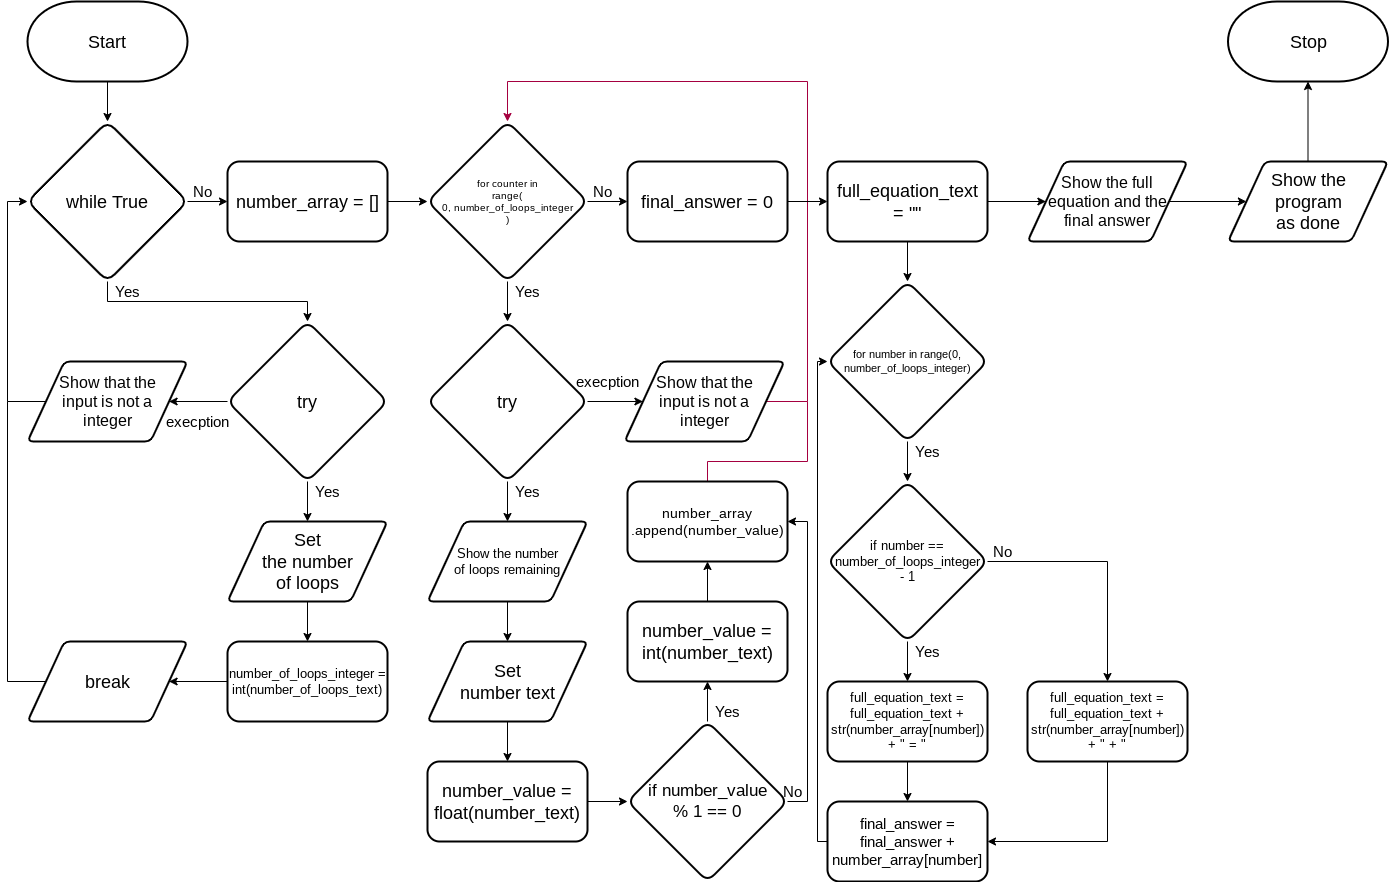

The diagram above was exported from draw.io. Its source (the exported page's mxGraphModel, read from the mxfile embedded in the PNG):
<mxGraphModel dx="1798" dy="2331" grid="1" gridSize="10" guides="1" tooltips="1" connect="1" arrows="1" fold="1" page="1" pageScale="1" pageWidth="827" pageHeight="1169" math="0" shadow="0">
  <root>
    <mxCell id="0" />
    <mxCell id="1" parent="0" />
    <mxCell id="213" style="edgeStyle=none;html=1;entryX=0.5;entryY=0;entryDx=0;entryDy=0;fontSize=13;" parent="1" source="24" target="212" edge="1">
      <mxGeometry relative="1" as="geometry" />
    </mxCell>
    <mxCell id="24" value="&lt;font style=&quot;font-size: 18px&quot;&gt;Start&lt;/font&gt;" style="strokeWidth=2;html=1;shape=mxgraph.flowchart.terminator;whiteSpace=wrap;" parent="1" vertex="1">
      <mxGeometry x="40" width="160" height="80" as="geometry" />
    </mxCell>
    <mxCell id="25" value="&lt;font style=&quot;font-size: 18px&quot;&gt;Stop&lt;/font&gt;" style="strokeWidth=2;html=1;shape=mxgraph.flowchart.terminator;whiteSpace=wrap;" parent="1" vertex="1">
      <mxGeometry x="1240.5" width="160" height="80" as="geometry" />
    </mxCell>
    <mxCell id="59" style="edgeStyle=none;html=1;entryX=0.5;entryY=1;entryDx=0;entryDy=0;entryPerimeter=0;fontFamily=Helvetica;fontSize=15;fontColor=default;" parent="1" source="47" target="25" edge="1">
      <mxGeometry relative="1" as="geometry" />
    </mxCell>
    <mxCell id="47" value="Show the &lt;br&gt;program &lt;br&gt;as done" style="shape=parallelogram;html=1;strokeWidth=2;perimeter=parallelogramPerimeter;whiteSpace=wrap;rounded=1;arcSize=12;size=0.23;fontSize=18;" parent="1" vertex="1">
      <mxGeometry x="1240.5" y="160" width="160" height="80" as="geometry" />
    </mxCell>
    <mxCell id="208" style="edgeStyle=none;html=1;" parent="1" source="120" target="193" edge="1">
      <mxGeometry relative="1" as="geometry" />
    </mxCell>
    <mxCell id="209" style="edgeStyle=none;html=1;entryX=0.5;entryY=0;entryDx=0;entryDy=0;" parent="1" source="120" target="196" edge="1">
      <mxGeometry relative="1" as="geometry" />
    </mxCell>
    <mxCell id="120" value="&lt;font style=&quot;font-size: 18px&quot;&gt;try&lt;br style=&quot;font-size: 18px&quot;&gt;&lt;/font&gt;" style="rhombus;whiteSpace=wrap;html=1;rounded=1;fontFamily=Helvetica;fontSize=18;fontColor=default;strokeColor=default;strokeWidth=2;fillColor=default;" parent="1" vertex="1">
      <mxGeometry x="240" y="320" width="160" height="160" as="geometry" />
    </mxCell>
    <mxCell id="122" value="&lt;font style=&quot;font-size: 15px&quot;&gt;Yes&lt;/font&gt;" style="text;html=1;align=center;verticalAlign=middle;resizable=0;points=[];autosize=1;strokeColor=none;fillColor=none;fontSize=8;fontFamily=Helvetica;fontColor=default;" parent="1" vertex="1">
      <mxGeometry x="320" y="480" width="40" height="20" as="geometry" />
    </mxCell>
    <mxCell id="123" value="&lt;font style=&quot;font-size: 15px&quot;&gt;execption&lt;br&gt;&lt;/font&gt;" style="text;html=1;align=center;verticalAlign=middle;resizable=0;points=[];autosize=1;strokeColor=none;fillColor=none;fontSize=8;fontFamily=Helvetica;fontColor=default;" parent="1" vertex="1">
      <mxGeometry x="170" y="410" width="80" height="20" as="geometry" />
    </mxCell>
    <mxCell id="220" style="edgeStyle=orthogonalEdgeStyle;rounded=0;html=1;fontSize=18;" parent="1" source="180" target="219" edge="1">
      <mxGeometry relative="1" as="geometry" />
    </mxCell>
    <mxCell id="180" value="number_of_loops_integer = int(number_of_loops_text)" style="rounded=1;whiteSpace=wrap;html=1;strokeWidth=2;fontSize=13;" parent="1" vertex="1">
      <mxGeometry x="240" y="640" width="160" height="80" as="geometry" />
    </mxCell>
    <mxCell id="216" style="edgeStyle=orthogonalEdgeStyle;rounded=0;html=1;entryX=0;entryY=0.5;entryDx=0;entryDy=0;fontSize=13;" parent="1" source="193" target="212" edge="1">
      <mxGeometry relative="1" as="geometry">
        <Array as="points">
          <mxPoint x="20" y="400" />
          <mxPoint x="20" y="200" />
        </Array>
      </mxGeometry>
    </mxCell>
    <mxCell id="193" value="Show that the &lt;br style=&quot;font-size: 16px&quot;&gt;input is not a &lt;br style=&quot;font-size: 16px&quot;&gt;integer" style="shape=parallelogram;html=1;strokeWidth=2;perimeter=parallelogramPerimeter;whiteSpace=wrap;rounded=1;arcSize=12;size=0.23;fontSize=16;" parent="1" vertex="1">
      <mxGeometry x="40" y="360" width="160" height="80" as="geometry" />
    </mxCell>
    <mxCell id="197" style="edgeStyle=none;html=1;entryX=0.5;entryY=0;entryDx=0;entryDy=0;fontSize=16;" parent="1" source="196" target="180" edge="1">
      <mxGeometry relative="1" as="geometry" />
    </mxCell>
    <mxCell id="196" value="Set&lt;br&gt;the number&lt;br&gt;of loops" style="shape=parallelogram;html=1;strokeWidth=2;perimeter=parallelogramPerimeter;whiteSpace=wrap;rounded=1;arcSize=12;size=0.23;fontSize=18;" parent="1" vertex="1">
      <mxGeometry x="240" y="520" width="160" height="80" as="geometry" />
    </mxCell>
    <mxCell id="214" style="edgeStyle=orthogonalEdgeStyle;html=1;entryX=0.5;entryY=0;entryDx=0;entryDy=0;fontSize=13;rounded=0;" parent="1" source="212" target="120" edge="1">
      <mxGeometry relative="1" as="geometry">
        <Array as="points">
          <mxPoint x="120" y="300" />
          <mxPoint x="320" y="300" />
        </Array>
      </mxGeometry>
    </mxCell>
    <mxCell id="225" style="edgeStyle=orthogonalEdgeStyle;rounded=0;html=1;entryX=0;entryY=0.5;entryDx=0;entryDy=0;fontSize=18;endArrow=classic;endFill=1;" parent="1" source="212" target="224" edge="1">
      <mxGeometry relative="1" as="geometry" />
    </mxCell>
    <mxCell id="212" value="&lt;font style=&quot;font-size: 18px&quot;&gt;while True&lt;br style=&quot;font-size: 18px&quot;&gt;&lt;/font&gt;" style="rhombus;whiteSpace=wrap;html=1;rounded=1;fontFamily=Helvetica;fontSize=18;fontColor=default;strokeColor=default;strokeWidth=2;fillColor=default;" parent="1" vertex="1">
      <mxGeometry x="40" y="120" width="160" height="160" as="geometry" />
    </mxCell>
    <mxCell id="215" value="&lt;font style=&quot;font-size: 15px&quot;&gt;Yes&lt;/font&gt;" style="text;html=1;align=center;verticalAlign=middle;resizable=0;points=[];autosize=1;strokeColor=none;fillColor=none;fontSize=8;fontFamily=Helvetica;fontColor=default;" parent="1" vertex="1">
      <mxGeometry x="120" y="280" width="40" height="20" as="geometry" />
    </mxCell>
    <mxCell id="218" value="&lt;font style=&quot;font-size: 15px&quot;&gt;No&lt;br&gt;&lt;/font&gt;" style="text;html=1;align=center;verticalAlign=middle;resizable=0;points=[];autosize=1;strokeColor=none;fillColor=none;fontSize=8;fontFamily=Helvetica;fontColor=default;" parent="1" vertex="1">
      <mxGeometry x="200" y="180" width="30" height="20" as="geometry" />
    </mxCell>
    <mxCell id="221" style="edgeStyle=orthogonalEdgeStyle;rounded=0;html=1;fontSize=18;endArrow=none;endFill=0;" parent="1" source="219" edge="1">
      <mxGeometry relative="1" as="geometry">
        <mxPoint x="20" y="400" as="targetPoint" />
      </mxGeometry>
    </mxCell>
    <mxCell id="219" value="break" style="shape=parallelogram;html=1;strokeWidth=2;perimeter=parallelogramPerimeter;whiteSpace=wrap;rounded=1;arcSize=12;size=0.23;fontSize=18;" parent="1" vertex="1">
      <mxGeometry x="40" y="640" width="160" height="80" as="geometry" />
    </mxCell>
    <mxCell id="229" style="edgeStyle=orthogonalEdgeStyle;rounded=0;html=1;entryX=0;entryY=0.5;entryDx=0;entryDy=0;fontSize=10;endArrow=classic;endFill=1;" parent="1" source="224" target="226" edge="1">
      <mxGeometry relative="1" as="geometry" />
    </mxCell>
    <mxCell id="224" value="number_array = []" style="rounded=1;whiteSpace=wrap;html=1;strokeWidth=2;fontSize=18;" parent="1" vertex="1">
      <mxGeometry x="240" y="160" width="160" height="80" as="geometry" />
    </mxCell>
    <mxCell id="228" style="edgeStyle=orthogonalEdgeStyle;rounded=0;html=1;entryX=0.5;entryY=0;entryDx=0;entryDy=0;fontSize=10;endArrow=classic;endFill=1;" parent="1" source="226" target="227" edge="1">
      <mxGeometry relative="1" as="geometry" />
    </mxCell>
    <mxCell id="251" style="edgeStyle=orthogonalEdgeStyle;rounded=0;html=1;entryX=0;entryY=0.5;entryDx=0;entryDy=0;fontSize=14;" edge="1" parent="1" source="226" target="250">
      <mxGeometry relative="1" as="geometry" />
    </mxCell>
    <mxCell id="226" value="&lt;font style=&quot;font-size: 10px;&quot;&gt;for counter in &lt;br style=&quot;font-size: 10px;&quot;&gt;range(&lt;br style=&quot;font-size: 10px;&quot;&gt;0, number_of_loops_integer&lt;br style=&quot;font-size: 10px;&quot;&gt;)&lt;br style=&quot;font-size: 10px;&quot;&gt;&lt;/font&gt;" style="rhombus;whiteSpace=wrap;html=1;rounded=1;fontFamily=Helvetica;fontSize=10;fontColor=default;strokeColor=default;strokeWidth=2;fillColor=default;" parent="1" vertex="1">
      <mxGeometry x="440" y="120" width="160" height="160" as="geometry" />
    </mxCell>
    <mxCell id="232" style="edgeStyle=orthogonalEdgeStyle;rounded=0;html=1;entryX=0.5;entryY=0;entryDx=0;entryDy=0;fontSize=13;endArrow=classic;endFill=1;" parent="1" source="227" target="231" edge="1">
      <mxGeometry relative="1" as="geometry" />
    </mxCell>
    <mxCell id="248" style="edgeStyle=orthogonalEdgeStyle;rounded=0;html=1;entryX=0;entryY=0.5;entryDx=0;entryDy=0;fontSize=14;" edge="1" parent="1" source="227" target="247">
      <mxGeometry relative="1" as="geometry" />
    </mxCell>
    <mxCell id="227" value="&lt;font style=&quot;font-size: 18px&quot;&gt;try&lt;br style=&quot;font-size: 18px&quot;&gt;&lt;/font&gt;" style="rhombus;whiteSpace=wrap;html=1;rounded=1;fontFamily=Helvetica;fontSize=18;fontColor=default;strokeColor=default;strokeWidth=2;fillColor=default;" parent="1" vertex="1">
      <mxGeometry x="440" y="320" width="160" height="160" as="geometry" />
    </mxCell>
    <mxCell id="230" value="&lt;font style=&quot;font-size: 15px&quot;&gt;Yes&lt;/font&gt;" style="text;html=1;align=center;verticalAlign=middle;resizable=0;points=[];autosize=1;strokeColor=none;fillColor=none;fontSize=8;fontFamily=Helvetica;fontColor=default;" parent="1" vertex="1">
      <mxGeometry x="520" y="280" width="40" height="20" as="geometry" />
    </mxCell>
    <mxCell id="235" style="edgeStyle=orthogonalEdgeStyle;rounded=0;html=1;entryX=0.5;entryY=0;entryDx=0;entryDy=0;fontSize=18;endArrow=classic;endFill=1;" parent="1" source="231" target="234" edge="1">
      <mxGeometry relative="1" as="geometry" />
    </mxCell>
    <mxCell id="231" value="Show the number&lt;br style=&quot;font-size: 13px;&quot;&gt;of loops remaining" style="shape=parallelogram;html=1;strokeWidth=2;perimeter=parallelogramPerimeter;whiteSpace=wrap;rounded=1;arcSize=12;size=0.23;fontSize=13;" parent="1" vertex="1">
      <mxGeometry x="440" y="520" width="160" height="80" as="geometry" />
    </mxCell>
    <mxCell id="233" value="&lt;font style=&quot;font-size: 15px&quot;&gt;Yes&lt;/font&gt;" style="text;html=1;align=center;verticalAlign=middle;resizable=0;points=[];autosize=1;strokeColor=none;fillColor=none;fontSize=8;fontFamily=Helvetica;fontColor=default;" parent="1" vertex="1">
      <mxGeometry x="520" y="480" width="40" height="20" as="geometry" />
    </mxCell>
    <mxCell id="237" style="edgeStyle=orthogonalEdgeStyle;rounded=0;html=1;fontSize=18;endArrow=classic;endFill=1;entryX=0.5;entryY=0;entryDx=0;entryDy=0;" parent="1" source="234" target="236" edge="1">
      <mxGeometry relative="1" as="geometry">
        <mxPoint x="630" y="679.9999999999995" as="targetPoint" />
      </mxGeometry>
    </mxCell>
    <mxCell id="234" value="Set&lt;br&gt;number text" style="shape=parallelogram;html=1;strokeWidth=2;perimeter=parallelogramPerimeter;whiteSpace=wrap;rounded=1;arcSize=12;size=0.23;fontSize=18;" parent="1" vertex="1">
      <mxGeometry x="440" y="640" width="160" height="80" as="geometry" />
    </mxCell>
    <mxCell id="239" style="edgeStyle=none;html=1;entryX=0;entryY=0.5;entryDx=0;entryDy=0;fontSize=17;" edge="1" parent="1" source="236" target="238">
      <mxGeometry relative="1" as="geometry" />
    </mxCell>
    <mxCell id="236" value="number_value = float(number_text)" style="rounded=1;whiteSpace=wrap;html=1;strokeWidth=2;fontSize=18;" parent="1" vertex="1">
      <mxGeometry x="440" y="760" width="160" height="80" as="geometry" />
    </mxCell>
    <mxCell id="241" style="edgeStyle=none;html=1;entryX=0.5;entryY=1;entryDx=0;entryDy=0;fontSize=17;" edge="1" parent="1" source="238" target="240">
      <mxGeometry relative="1" as="geometry" />
    </mxCell>
    <mxCell id="244" style="edgeStyle=orthogonalEdgeStyle;html=1;entryX=1;entryY=0.5;entryDx=0;entryDy=0;fontSize=14;rounded=0;" edge="1" parent="1" source="238" target="242">
      <mxGeometry relative="1" as="geometry">
        <Array as="points">
          <mxPoint x="820" y="800" />
          <mxPoint x="820" y="520" />
        </Array>
      </mxGeometry>
    </mxCell>
    <mxCell id="238" value="&lt;font style=&quot;font-size: 17px;&quot;&gt;if number_value&lt;br style=&quot;font-size: 17px;&quot;&gt;% 1 == 0&lt;br style=&quot;font-size: 17px;&quot;&gt;&lt;/font&gt;" style="rhombus;whiteSpace=wrap;html=1;rounded=1;fontFamily=Helvetica;fontSize=17;fontColor=default;strokeColor=default;strokeWidth=2;fillColor=default;" vertex="1" parent="1">
      <mxGeometry x="640" y="720" width="160" height="160" as="geometry" />
    </mxCell>
    <mxCell id="243" style="edgeStyle=none;html=1;entryX=0.5;entryY=1;entryDx=0;entryDy=0;fontSize=14;" edge="1" parent="1" source="240" target="242">
      <mxGeometry relative="1" as="geometry" />
    </mxCell>
    <mxCell id="240" value="number_value = int(number_text)" style="rounded=1;whiteSpace=wrap;html=1;strokeWidth=2;fontSize=18;" vertex="1" parent="1">
      <mxGeometry x="640" y="600" width="160" height="80" as="geometry" />
    </mxCell>
    <mxCell id="254" style="edgeStyle=orthogonalEdgeStyle;rounded=0;html=1;fontSize=14;fillColor=#d80073;strokeColor=#A50040;endArrow=none;endFill=0;" edge="1" parent="1" source="242">
      <mxGeometry relative="1" as="geometry">
        <mxPoint x="820" y="400" as="targetPoint" />
        <Array as="points">
          <mxPoint x="720" y="460" />
          <mxPoint x="820" y="460" />
          <mxPoint x="820" y="400" />
        </Array>
      </mxGeometry>
    </mxCell>
    <mxCell id="242" value="number_array&lt;br style=&quot;font-size: 14px;&quot;&gt;.append(number_value)" style="rounded=1;whiteSpace=wrap;html=1;strokeWidth=2;fontSize=14;" vertex="1" parent="1">
      <mxGeometry x="640" y="480" width="160" height="80" as="geometry" />
    </mxCell>
    <mxCell id="245" value="&lt;font style=&quot;font-size: 15px&quot;&gt;Yes&lt;/font&gt;" style="text;html=1;align=center;verticalAlign=middle;resizable=0;points=[];autosize=1;strokeColor=none;fillColor=none;fontSize=8;fontFamily=Helvetica;fontColor=default;" vertex="1" parent="1">
      <mxGeometry x="720" y="700" width="40" height="20" as="geometry" />
    </mxCell>
    <mxCell id="246" value="&lt;font style=&quot;font-size: 15px&quot;&gt;No&lt;br&gt;&lt;/font&gt;" style="text;html=1;align=center;verticalAlign=middle;resizable=0;points=[];autosize=1;strokeColor=none;fillColor=none;fontSize=8;fontFamily=Helvetica;fontColor=default;" vertex="1" parent="1">
      <mxGeometry x="790" y="780" width="30" height="20" as="geometry" />
    </mxCell>
    <mxCell id="253" style="edgeStyle=orthogonalEdgeStyle;rounded=0;html=1;fontSize=14;entryX=0.5;entryY=0;entryDx=0;entryDy=0;fillColor=#d80073;strokeColor=#A50040;" edge="1" parent="1" source="247" target="226">
      <mxGeometry relative="1" as="geometry">
        <mxPoint x="820" y="240" as="targetPoint" />
        <Array as="points">
          <mxPoint x="820" y="400" />
          <mxPoint x="820" y="80" />
          <mxPoint x="520" y="80" />
        </Array>
      </mxGeometry>
    </mxCell>
    <mxCell id="247" value="Show that the &lt;br style=&quot;font-size: 16px&quot;&gt;input is not a &lt;br style=&quot;font-size: 16px&quot;&gt;integer" style="shape=parallelogram;html=1;strokeWidth=2;perimeter=parallelogramPerimeter;whiteSpace=wrap;rounded=1;arcSize=12;size=0.23;fontSize=16;" vertex="1" parent="1">
      <mxGeometry x="637" y="360" width="160" height="80" as="geometry" />
    </mxCell>
    <mxCell id="249" value="&lt;font style=&quot;font-size: 15px&quot;&gt;execption&lt;br&gt;&lt;/font&gt;" style="text;html=1;align=center;verticalAlign=middle;resizable=0;points=[];autosize=1;strokeColor=none;fillColor=none;fontSize=8;fontFamily=Helvetica;fontColor=default;" vertex="1" parent="1">
      <mxGeometry x="580" y="370" width="80" height="20" as="geometry" />
    </mxCell>
    <mxCell id="257" style="edgeStyle=orthogonalEdgeStyle;rounded=0;html=1;entryX=0;entryY=0.5;entryDx=0;entryDy=0;fontSize=14;endArrow=classic;endFill=1;" edge="1" parent="1" source="250" target="256">
      <mxGeometry relative="1" as="geometry" />
    </mxCell>
    <mxCell id="250" value="final_answer = 0" style="rounded=1;whiteSpace=wrap;html=1;strokeWidth=2;fontSize=18;" vertex="1" parent="1">
      <mxGeometry x="640" y="160" width="160" height="80" as="geometry" />
    </mxCell>
    <mxCell id="252" value="&lt;font style=&quot;font-size: 15px&quot;&gt;No&lt;br&gt;&lt;/font&gt;" style="text;html=1;align=center;verticalAlign=middle;resizable=0;points=[];autosize=1;strokeColor=none;fillColor=none;fontSize=8;fontFamily=Helvetica;fontColor=default;" vertex="1" parent="1">
      <mxGeometry x="600" y="180" width="30" height="20" as="geometry" />
    </mxCell>
    <mxCell id="259" style="edgeStyle=orthogonalEdgeStyle;rounded=0;html=1;entryX=0.5;entryY=0;entryDx=0;entryDy=0;fontSize=14;endArrow=classic;endFill=1;" edge="1" parent="1" source="256" target="258">
      <mxGeometry relative="1" as="geometry" />
    </mxCell>
    <mxCell id="274" style="edgeStyle=orthogonalEdgeStyle;rounded=0;html=1;fontSize=16;endArrow=classic;endFill=1;" edge="1" parent="1" source="256" target="273">
      <mxGeometry relative="1" as="geometry" />
    </mxCell>
    <mxCell id="256" value="full_equation_text&lt;br&gt;= &quot;&quot;" style="rounded=1;whiteSpace=wrap;html=1;strokeWidth=2;fontSize=18;" vertex="1" parent="1">
      <mxGeometry x="840" y="160" width="160" height="80" as="geometry" />
    </mxCell>
    <mxCell id="261" style="edgeStyle=orthogonalEdgeStyle;rounded=0;html=1;entryX=0.5;entryY=0;entryDx=0;entryDy=0;fontSize=13;endArrow=classic;endFill=1;" edge="1" parent="1" source="258" target="260">
      <mxGeometry relative="1" as="geometry" />
    </mxCell>
    <mxCell id="258" value="&lt;font style=&quot;font-size: 11px;&quot;&gt;for number in range(0, number_of_loops_integer)&lt;br style=&quot;font-size: 11px;&quot;&gt;&lt;/font&gt;" style="rhombus;whiteSpace=wrap;html=1;rounded=1;fontFamily=Helvetica;fontSize=11;fontColor=default;strokeColor=default;strokeWidth=2;fillColor=default;" vertex="1" parent="1">
      <mxGeometry x="840" y="280" width="160" height="160" as="geometry" />
    </mxCell>
    <mxCell id="264" style="edgeStyle=orthogonalEdgeStyle;rounded=0;html=1;entryX=0.5;entryY=0;entryDx=0;entryDy=0;fontSize=13;endArrow=classic;endFill=1;" edge="1" parent="1" source="260" target="263">
      <mxGeometry relative="1" as="geometry" />
    </mxCell>
    <mxCell id="267" style="edgeStyle=orthogonalEdgeStyle;rounded=0;html=1;fontSize=13;endArrow=classic;endFill=1;" edge="1" parent="1" source="260" target="266">
      <mxGeometry relative="1" as="geometry" />
    </mxCell>
    <mxCell id="260" value="&lt;font style=&quot;font-size: 13px;&quot;&gt;if number == number_of_loops_integer&lt;br style=&quot;font-size: 13px;&quot;&gt;- 1&lt;br style=&quot;font-size: 13px;&quot;&gt;&lt;/font&gt;" style="rhombus;whiteSpace=wrap;html=1;rounded=1;fontFamily=Helvetica;fontSize=13;fontColor=default;strokeColor=default;strokeWidth=2;fillColor=default;" vertex="1" parent="1">
      <mxGeometry x="840" y="480" width="160" height="160" as="geometry" />
    </mxCell>
    <mxCell id="262" value="&lt;font style=&quot;font-size: 15px&quot;&gt;Yes&lt;/font&gt;" style="text;html=1;align=center;verticalAlign=middle;resizable=0;points=[];autosize=1;strokeColor=none;fillColor=none;fontSize=8;fontFamily=Helvetica;fontColor=default;" vertex="1" parent="1">
      <mxGeometry x="920" y="440" width="40" height="20" as="geometry" />
    </mxCell>
    <mxCell id="270" style="edgeStyle=orthogonalEdgeStyle;rounded=0;html=1;entryX=0.5;entryY=0;entryDx=0;entryDy=0;fontSize=15;endArrow=classic;endFill=1;" edge="1" parent="1" source="263" target="269">
      <mxGeometry relative="1" as="geometry" />
    </mxCell>
    <mxCell id="263" value="full_equation_text = full_equation_text + str(number_array[number]) + &quot; = &quot;" style="rounded=1;whiteSpace=wrap;html=1;strokeWidth=2;fontSize=13;" vertex="1" parent="1">
      <mxGeometry x="840" y="680" width="160" height="80" as="geometry" />
    </mxCell>
    <mxCell id="265" value="&lt;font style=&quot;font-size: 15px&quot;&gt;Yes&lt;/font&gt;" style="text;html=1;align=center;verticalAlign=middle;resizable=0;points=[];autosize=1;strokeColor=none;fillColor=none;fontSize=8;fontFamily=Helvetica;fontColor=default;" vertex="1" parent="1">
      <mxGeometry x="920" y="640" width="40" height="20" as="geometry" />
    </mxCell>
    <mxCell id="271" style="edgeStyle=orthogonalEdgeStyle;rounded=0;html=1;entryX=1;entryY=0.5;entryDx=0;entryDy=0;fontSize=15;endArrow=classic;endFill=1;" edge="1" parent="1" source="266" target="269">
      <mxGeometry relative="1" as="geometry">
        <Array as="points">
          <mxPoint x="1120" y="840" />
        </Array>
      </mxGeometry>
    </mxCell>
    <mxCell id="266" value="full_equation_text = full_equation_text + str(number_array[number]) + &quot; + &quot;" style="rounded=1;whiteSpace=wrap;html=1;strokeWidth=2;fontSize=13;" vertex="1" parent="1">
      <mxGeometry x="1040" y="680" width="160" height="80" as="geometry" />
    </mxCell>
    <mxCell id="268" value="&lt;font style=&quot;font-size: 15px&quot;&gt;No&lt;br&gt;&lt;/font&gt;" style="text;html=1;align=center;verticalAlign=middle;resizable=0;points=[];autosize=1;strokeColor=none;fillColor=none;fontSize=8;fontFamily=Helvetica;fontColor=default;" vertex="1" parent="1">
      <mxGeometry x="1000" y="540" width="30" height="20" as="geometry" />
    </mxCell>
    <mxCell id="272" style="edgeStyle=orthogonalEdgeStyle;rounded=0;html=1;entryX=0;entryY=0.5;entryDx=0;entryDy=0;fontSize=15;endArrow=classic;endFill=1;" edge="1" parent="1" source="269" target="258">
      <mxGeometry relative="1" as="geometry">
        <Array as="points">
          <mxPoint x="830" y="840" />
          <mxPoint x="830" y="360" />
        </Array>
      </mxGeometry>
    </mxCell>
    <mxCell id="269" value="final_answer = final_answer + number_array[number]" style="rounded=1;whiteSpace=wrap;html=1;strokeWidth=2;fontSize=15;" vertex="1" parent="1">
      <mxGeometry x="840" y="800" width="160" height="80" as="geometry" />
    </mxCell>
    <mxCell id="275" style="edgeStyle=orthogonalEdgeStyle;rounded=0;html=1;entryX=0;entryY=0.5;entryDx=0;entryDy=0;fontSize=16;endArrow=classic;endFill=1;" edge="1" parent="1" source="273" target="47">
      <mxGeometry relative="1" as="geometry" />
    </mxCell>
    <mxCell id="273" value="Show the full&lt;br style=&quot;font-size: 16px;&quot;&gt;equation and the&lt;br style=&quot;font-size: 16px;&quot;&gt;final answer" style="shape=parallelogram;html=1;strokeWidth=2;perimeter=parallelogramPerimeter;whiteSpace=wrap;rounded=1;arcSize=12;size=0.23;fontSize=16;" vertex="1" parent="1">
      <mxGeometry x="1040" y="160" width="160" height="80" as="geometry" />
    </mxCell>
  </root>
</mxGraphModel>